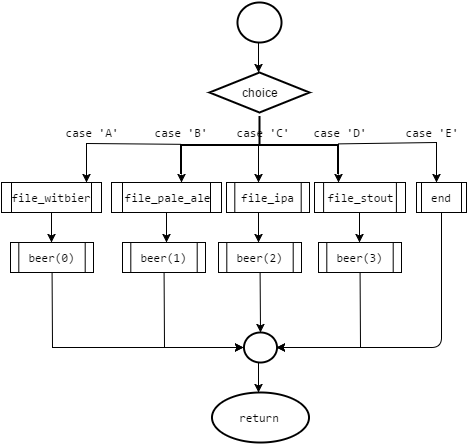

The diagram above was exported from draw.io. Its source (the exported page's mxGraphModel, read from the mxfile embedded in the PNG):
<mxGraphModel dx="876" dy="422" grid="1" gridSize="10" guides="1" tooltips="1" connect="1" arrows="1" fold="1" page="1" pageScale="1" pageWidth="826" pageHeight="1169" math="0" shadow="0">
  <root>
    <mxCell id="0" />
    <mxCell id="1" parent="0" />
    <mxCell id="3b6177fb036df8cc-1" value="" style="verticalLabelPosition=bottom;verticalAlign=top;html=1;strokeWidth=2;shape=mxgraph.flowchart.on-page_reference;fontSize=12;" vertex="1" parent="1">
      <mxGeometry x="391" y="40" width="44" height="40" as="geometry" />
    </mxCell>
    <mxCell id="3b6177fb036df8cc-2" value="" style="endArrow=classic;html=1;fontSize=12;" edge="1" parent="1">
      <mxGeometry x="412" y="80" width="50" height="50" as="geometry">
        <mxPoint x="411.9999999999998" y="80" as="sourcePoint" />
        <mxPoint x="411.9999999999998" y="110" as="targetPoint" />
      </mxGeometry>
    </mxCell>
    <mxCell id="3b6177fb036df8cc-3" value="choice" style="strokeWidth=2;html=1;shape=mxgraph.flowchart.decision;whiteSpace=wrap;fontSize=12;" vertex="1" parent="1">
      <mxGeometry x="363" y="110" width="100" height="40" as="geometry" />
    </mxCell>
    <mxCell id="3b6177fb036df8cc-9" value="" style="strokeWidth=2;html=1;shape=mxgraph.flowchart.annotation_2;align=left;fontSize=12;rotation=90;direction=east;" vertex="1" parent="1">
      <mxGeometry x="384" y="104" width="58" height="157" as="geometry" />
    </mxCell>
    <mxCell id="3b6177fb036df8cc-17" value="" style="edgeStyle=none;rounded=0;html=1;jettySize=auto;orthogonalLoop=1;fontSize=12;" edge="1" parent="1" source="3b6177fb036df8cc-9">
      <mxGeometry relative="1" as="geometry">
        <mxPoint x="590" y="220" as="targetPoint" />
        <Array as="points">
          <mxPoint x="590" y="180" />
        </Array>
      </mxGeometry>
    </mxCell>
    <mxCell id="3b6177fb036df8cc-19" value="" style="edgeStyle=none;rounded=0;html=1;jettySize=auto;orthogonalLoop=1;fontSize=12;" edge="1" parent="1" source="3b6177fb036df8cc-9">
      <mxGeometry relative="1" as="geometry">
        <mxPoint x="240" y="220" as="targetPoint" />
        <Array as="points">
          <mxPoint x="240" y="181" />
        </Array>
      </mxGeometry>
    </mxCell>
    <mxCell id="3b6177fb036df8cc-4" value="&lt;pre&gt;case 'A'&lt;/pre&gt;" style="text;html=1;strokeColor=none;fillColor=none;align=center;verticalAlign=middle;whiteSpace=wrap;fontSize=12;" vertex="1" parent="1">
      <mxGeometry x="220" y="160" width="50" height="20" as="geometry" />
    </mxCell>
    <mxCell id="3b6177fb036df8cc-5" value="&lt;pre&gt;&lt;pre&gt;case 'C'&lt;/pre&gt;&lt;/pre&gt;" style="text;html=1;strokeColor=none;fillColor=none;align=center;verticalAlign=middle;whiteSpace=wrap;fontSize=12;" vertex="1" parent="1">
      <mxGeometry x="391" y="160" width="50" height="20" as="geometry" />
    </mxCell>
    <mxCell id="3b6177fb036df8cc-6" value="&lt;pre&gt;&lt;pre&gt;case 'B'&lt;/pre&gt;&lt;/pre&gt;" style="text;html=1;strokeColor=none;fillColor=none;align=center;verticalAlign=middle;whiteSpace=wrap;fontSize=12;" vertex="1" parent="1">
      <mxGeometry x="309" y="160" width="50" height="20" as="geometry" />
    </mxCell>
    <mxCell id="3b6177fb036df8cc-7" value="&lt;pre&gt;&lt;pre&gt;case 'D'&lt;/pre&gt;&lt;/pre&gt;" style="text;html=1;strokeColor=none;fillColor=none;align=center;verticalAlign=middle;whiteSpace=wrap;fontSize=12;" vertex="1" parent="1">
      <mxGeometry x="468" y="160" width="50" height="20" as="geometry" />
    </mxCell>
    <mxCell id="3b6177fb036df8cc-10" value="&lt;pre&gt;&lt;pre&gt;&lt;pre&gt;case 'E'&lt;/pre&gt;&lt;/pre&gt;&lt;/pre&gt;" style="text;html=1;strokeColor=none;fillColor=none;align=center;verticalAlign=middle;whiteSpace=wrap;fontSize=12;" vertex="1" parent="1">
      <mxGeometry x="560" y="160" width="50" height="20" as="geometry" />
    </mxCell>
    <mxCell id="3b6177fb036df8cc-14" value="" style="edgeStyle=none;rounded=0;html=1;jettySize=auto;orthogonalLoop=1;fontSize=12;" edge="1" parent="1">
      <mxGeometry relative="1" as="geometry">
        <mxPoint x="412" y="183" as="sourcePoint" />
        <mxPoint x="412" y="220" as="targetPoint" />
      </mxGeometry>
    </mxCell>
    <mxCell id="3b6177fb036df8cc-20" style="edgeStyle=none;rounded=0;html=1;exitX=1;exitY=1;exitPerimeter=0;jettySize=auto;orthogonalLoop=1;fontSize=12;" edge="1" parent="1" source="3b6177fb036df8cc-9">
      <mxGeometry relative="1" as="geometry">
        <mxPoint x="335" y="220" as="targetPoint" />
      </mxGeometry>
    </mxCell>
    <mxCell id="3b6177fb036df8cc-21" style="edgeStyle=none;rounded=0;html=1;exitX=1;exitY=0;exitPerimeter=0;jettySize=auto;orthogonalLoop=1;fontSize=12;" edge="1" parent="1" source="3b6177fb036df8cc-9">
      <mxGeometry relative="1" as="geometry">
        <mxPoint x="492" y="220" as="targetPoint" />
      </mxGeometry>
    </mxCell>
    <mxCell id="3b6177fb036df8cc-30" value="&lt;pre&gt;file_witbier&lt;/pre&gt;" style="shape=process;whiteSpace=wrap;html=1;fontSize=12;" vertex="1" parent="1">
      <mxGeometry x="155" y="220" width="100" height="30" as="geometry" />
    </mxCell>
    <mxCell id="3b6177fb036df8cc-31" value="&lt;pre&gt;&lt;pre&gt;file_pale_ale&lt;/pre&gt;&lt;/pre&gt;" style="shape=process;whiteSpace=wrap;html=1;fontSize=12;" vertex="1" parent="1">
      <mxGeometry x="265" y="220" width="110" height="30" as="geometry" />
    </mxCell>
    <mxCell id="3b6177fb036df8cc-34" value="&lt;pre&gt;&lt;pre&gt;file_ipa&lt;/pre&gt;&lt;/pre&gt;" style="shape=process;whiteSpace=wrap;html=1;fontSize=12;" vertex="1" parent="1">
      <mxGeometry x="380" y="220" width="83" height="30" as="geometry" />
    </mxCell>
    <mxCell id="3b6177fb036df8cc-36" value="&lt;pre&gt;&lt;pre&gt;file_stout&lt;/pre&gt;&lt;/pre&gt;" style="shape=process;whiteSpace=wrap;html=1;fontSize=12;" vertex="1" parent="1">
      <mxGeometry x="468" y="220" width="91" height="30" as="geometry" />
    </mxCell>
    <mxCell id="3b6177fb036df8cc-37" value="&lt;pre&gt;&lt;pre&gt;&lt;pre&gt;end&lt;/pre&gt;&lt;/pre&gt;&lt;/pre&gt;" style="shape=process;whiteSpace=wrap;html=1;fontSize=12;" vertex="1" parent="1">
      <mxGeometry x="570" y="220" width="50" height="30" as="geometry" />
    </mxCell>
    <mxCell id="3b6177fb036df8cc-38" value="" style="endArrow=classic;html=1;fontSize=12;" edge="1" parent="1">
      <mxGeometry width="50" height="50" relative="1" as="geometry">
        <mxPoint x="205" y="250" as="sourcePoint" />
        <mxPoint x="205" y="280" as="targetPoint" />
      </mxGeometry>
    </mxCell>
    <mxCell id="3b6177fb036df8cc-39" value="" style="endArrow=classic;html=1;fontSize=12;" edge="1" parent="1">
      <mxGeometry x="320" y="250" width="50" height="50" as="geometry">
        <mxPoint x="320" y="250" as="sourcePoint" />
        <mxPoint x="320" y="280" as="targetPoint" />
      </mxGeometry>
    </mxCell>
    <mxCell id="3b6177fb036df8cc-40" value="" style="endArrow=classic;html=1;fontSize=12;" edge="1" parent="1">
      <mxGeometry x="412" y="250" width="50" height="50" as="geometry">
        <mxPoint x="412" y="250" as="sourcePoint" />
        <mxPoint x="412" y="280" as="targetPoint" />
      </mxGeometry>
    </mxCell>
    <mxCell id="3b6177fb036df8cc-41" value="" style="endArrow=classic;html=1;fontSize=12;" edge="1" parent="1">
      <mxGeometry x="513" y="250" width="50" height="50" as="geometry">
        <mxPoint x="513" y="250" as="sourcePoint" />
        <mxPoint x="513" y="280" as="targetPoint" />
      </mxGeometry>
    </mxCell>
    <mxCell id="3b6177fb036df8cc-43" value="&lt;pre&gt;&lt;pre&gt;&lt;pre&gt;beer(0)&lt;/pre&gt;&lt;/pre&gt;&lt;/pre&gt;" style="shape=process;whiteSpace=wrap;html=1;fontSize=12;" vertex="1" parent="1">
      <mxGeometry x="164" y="280" width="83" height="30" as="geometry" />
    </mxCell>
    <mxCell id="3b6177fb036df8cc-44" value="&lt;pre&gt;&lt;pre&gt;&lt;pre&gt;beer(1)&lt;/pre&gt;&lt;/pre&gt;&lt;/pre&gt;" style="shape=process;whiteSpace=wrap;html=1;fontSize=12;" vertex="1" parent="1">
      <mxGeometry x="276" y="280" width="83" height="30" as="geometry" />
    </mxCell>
    <mxCell id="3b6177fb036df8cc-45" value="&lt;pre&gt;&lt;pre&gt;&lt;pre&gt;beer(2)&lt;/pre&gt;&lt;/pre&gt;&lt;/pre&gt;" style="shape=process;whiteSpace=wrap;html=1;fontSize=12;" vertex="1" parent="1">
      <mxGeometry x="372" y="280" width="83" height="30" as="geometry" />
    </mxCell>
    <mxCell id="3b6177fb036df8cc-46" value="&lt;pre&gt;&lt;pre&gt;&lt;pre&gt;beer(3)&lt;/pre&gt;&lt;/pre&gt;&lt;/pre&gt;" style="shape=process;whiteSpace=wrap;html=1;fontSize=12;" vertex="1" parent="1">
      <mxGeometry x="472" y="280" width="83" height="30" as="geometry" />
    </mxCell>
    <mxCell id="3b6177fb036df8cc-27" value="" style="verticalLabelPosition=bottom;verticalAlign=top;html=1;strokeWidth=2;shape=mxgraph.flowchart.on-page_reference;fontSize=12;" vertex="1" parent="1">
      <mxGeometry x="397" y="370" width="33" height="30" as="geometry" />
    </mxCell>
    <mxCell id="3b6177fb036df8cc-29" style="edgeStyle=none;rounded=0;html=1;entryX=0;entryY=0.5;entryPerimeter=0;jettySize=auto;orthogonalLoop=1;fontSize=12;" edge="1" parent="1" source="3b6177fb036df8cc-43" target="3b6177fb036df8cc-27">
      <mxGeometry relative="1" as="geometry">
        <Array as="points">
          <mxPoint x="206" y="385" />
        </Array>
      </mxGeometry>
    </mxCell>
    <mxCell id="3b6177fb036df8cc-33" style="edgeStyle=none;rounded=0;html=1;jettySize=auto;orthogonalLoop=1;fontSize=12;" edge="1" parent="1" source="3b6177fb036df8cc-44" target="3b6177fb036df8cc-27">
      <mxGeometry relative="1" as="geometry">
        <Array as="points">
          <mxPoint x="318" y="385" />
        </Array>
      </mxGeometry>
    </mxCell>
    <mxCell id="3b6177fb036df8cc-35" style="edgeStyle=none;rounded=0;html=1;entryX=0.5;entryY=0;entryPerimeter=0;jettySize=auto;orthogonalLoop=1;fontSize=12;" edge="1" parent="1" source="3b6177fb036df8cc-45" target="3b6177fb036df8cc-27">
      <mxGeometry relative="1" as="geometry" />
    </mxCell>
    <mxCell id="3b6177fb036df8cc-42" style="edgeStyle=none;rounded=0;html=1;entryX=1;entryY=0.5;entryPerimeter=0;jettySize=auto;orthogonalLoop=1;fontSize=12;" edge="1" parent="1" source="3b6177fb036df8cc-46" target="3b6177fb036df8cc-27">
      <mxGeometry relative="1" as="geometry">
        <Array as="points">
          <mxPoint x="514" y="385" />
        </Array>
      </mxGeometry>
    </mxCell>
    <mxCell id="3b6177fb036df8cc-47" value="" style="endArrow=classic;html=1;fontSize=12;" edge="1" parent="1">
      <mxGeometry x="412" y="400" width="50" height="50" as="geometry">
        <mxPoint x="412" y="400" as="sourcePoint" />
        <mxPoint x="412" y="430" as="targetPoint" />
      </mxGeometry>
    </mxCell>
    <mxCell id="3b6177fb036df8cc-8" value="&lt;pre&gt;return&lt;/pre&gt;" style="strokeWidth=2;html=1;shape=mxgraph.flowchart.start_1;whiteSpace=wrap;fontSize=12;" vertex="1" parent="1">
      <mxGeometry x="365" y="430" width="97" height="50" as="geometry" />
    </mxCell>
    <mxCell id="3b6177fb036df8cc-11" value="" style="endArrow=classic;html=1;fontSize=12;entryX=1;entryY=0.5;entryPerimeter=0;" edge="1" parent="1" target="3b6177fb036df8cc-27">
      <mxGeometry width="50" height="50" relative="1" as="geometry">
        <mxPoint x="595" y="250" as="sourcePoint" />
        <mxPoint x="595" y="320" as="targetPoint" />
        <Array as="points">
          <mxPoint x="595" y="385" />
        </Array>
      </mxGeometry>
    </mxCell>
  </root>
</mxGraphModel>